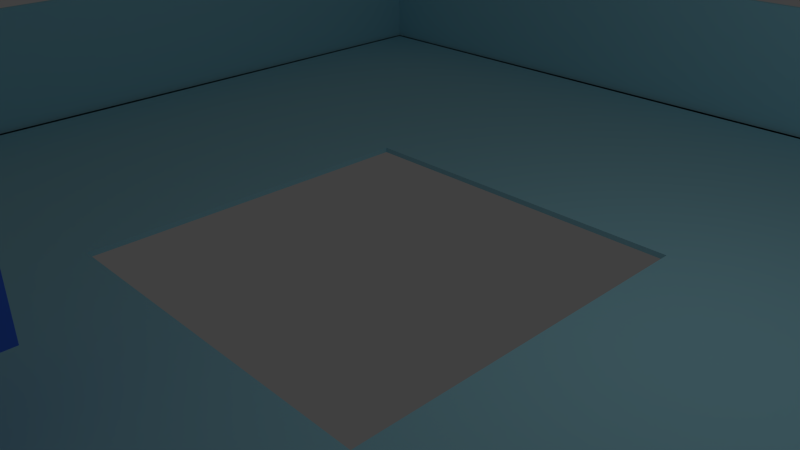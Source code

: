 # Source: test2b.blend  (saved by Blender 2.75.0; exported with 4.5.12 LTS)
import bpy
from mathutils import Matrix  # noqa: F401  (used for matrix-valued properties, if any)

bpy.ops.wm.read_factory_settings(use_empty=True)
scene = bpy.context.scene
scene.name = 'Scene'

# ---- collections
col_collection_1 = bpy.data.collections.new('Collection 1'); scene.collection.children.link(col_collection_1)
col_collection_2 = bpy.data.collections.new('Collection 2'); scene.collection.children.link(col_collection_2)
col_collection_2.hide_render = True
col_collection_2.hide_viewport = True

# ---- materials (node trees are filled in below, after node groups)
mat_material_002 = bpy.data.materials.new('Material.002')
mat_material_002.alpha_threshold = 0.0
mat_material_002.use_transparent_shadow = False
mat_material_002.diffuse_color = (0.06487, 0.1679, 0.8, 1.0)
mat_material_002.roughness = 0.5
mat_material_001 = bpy.data.materials.new('Material.001')
mat_material_001.alpha_threshold = 0.0
mat_material_001.use_transparent_shadow = False
mat_material_001.diffuse_color = (0.3447, 0.6888, 0.8, 1.0)
mat_material_001.roughness = 0.5
mat_material_003 = bpy.data.materials.new('Material.003')
mat_material_003.alpha_threshold = 0.0
mat_material_003.use_transparent_shadow = False
mat_material_003.diffuse_color = (0.8, 0.0, 0.01341, 1.0)
mat_material_003.roughness = 0.5

# ---- material node trees

# ---- world
world_world = bpy.data.worlds.new('World'); scene.world = world_world
world_world.color = (0.05088, 0.05088, 0.05088)
world_world.use_sun_shadow = False
world_world.sun_shadow_jitter_overblur = 0.0
world_world.cycles.sampling_method = 'MANUAL'
world_world.cycles.sample_map_resolution = 256

# ---- cameras
cam_camera = bpy.data.cameras.new('Camera')
cam_camera.clip_end = 100.0
cam_camera.lens = 35.0
cam_camera.sensor_width = 32.0
cam_camera.sensor_height = 18.0
cam_camera.ortho_scale = 7.314
cam_camera.dof.focus_distance = 0.0
cam_camera.dof.aperture_fstop = 128.0

# ---- lights
light_lamp = bpy.data.lights.new('Lamp', 'POINT')
light_lamp.transmission_factor = 0.0
light_lamp.cutoff_distance = 30.0
light_lamp.energy = 100.0
light_lamp.shadow_buffer_clip_start = 1.001
light_lamp.shadow_soft_size = 0.1
light_lamp.shadow_maximum_resolution = 0.006
light_lamp.use_absolute_resolution = True
light_lamp.cycles.use_multiple_importance_sampling = False

# ---- meshes
me_plane_002 = bpy.data.meshes.new('Plane.002')
me_plane_002.from_pydata([(-1.0, -1.0, 0.0), (1.0, -1.0, 0.0), (-1.0, 1.0, 0.0), (1.0, 1.0, 0.0)], [], [(0, 1, 3, 2)])
me_plane_002.use_remesh_preserve_volume = False
me_plane_002.use_remesh_preserve_attributes = False
me_plane_002.use_mirror_vertex_groups = False
me_plane_002.update()
me_cube_001 = bpy.data.meshes.new('Cube.001')
me_cube_001.from_pydata([(-1.0, -1.0, -1.0), (-1.0, -1.0, 1.0), (-1.0, 1.0, -1.0), (-1.0, 1.0, 1.0), (1.0, -1.0, -1.0), (1.0, -1.0, 1.0), (1.0, 1.0, -1.0), (1.0, 1.0, 1.0)], [], [(1, 3, 2, 0), (3, 7, 6, 2), (7, 5, 4, 6), (5, 1, 0, 4), (0, 2, 6, 4), (5, 7, 3, 1)])
me_cube_001.materials.append(mat_material_002)
me_cube_001.use_remesh_preserve_volume = False
me_cube_001.use_remesh_preserve_attributes = False
me_cube_001.use_mirror_vertex_groups = False
me_cube_001.update()
me_plane = bpy.data.meshes.new('Plane')
me_plane.from_pydata([(-1.0, -1.0, 0.0), (1.0, -1.0, 0.0), (-1.0, 1.0, 0.0), (1.0, 1.0, 0.0), (-1.0, 0.6667, 0.0), (-1.0, 0.3333, 0.0), (-1.0, -2.98e-08, 0.0), (-1.0, -0.3333, 0.0), (-1.0, -0.6667, 0.0), (-0.6667, -1.0, 0.0), (-0.3333, -1.0, 0.0), (2.98e-08, -1.0, 0.0), (0.3333, -1.0, 0.0), (0.6667, -1.0, 0.0), (1.0, -0.6667, 0.0), (1.0, -0.3333, 0.0), (1.0, 2.98e-08, 0.0), (1.0, 0.3333, 0.0), (1.0, 0.6667, 0.0), (0.6667, 1.0, 0.0), (0.3333, 1.0, 0.0), (-2.98e-08, 1.0, 0.0), (-0.3333, 1.0, 0.0), (-0.6667, 1.0, 0.0), (-0.6667, -0.6667, 0.0), (-0.6667, -0.3333, 0.0), (-0.6667, 2.98e-08, 0.0), (-0.6667, 0.3333, 0.0), (-0.6667, 0.6667, 0.0), (-0.3333, -0.6667, 0.0), (-0.3333, -0.3333, 0.0), (-0.3333, 2.98e-08, 0.0), (-0.3333, 0.3333, 0.0), (-0.3333, 0.6667, 0.0), (1.987e-08, -0.6667, 0.0), (9.934e-09, -0.3333, 0.0), (-9.934e-09, 0.3333, 0.0), (-1.987e-08, 0.6667, 0.0), (0.3333, -0.6667, 0.0), (0.3333, -0.3333, 0.0), (0.3333, 2.98e-08, 0.0), (0.3333, 0.3333, 0.0), (0.3333, 0.6667, 0.0), (0.6667, -0.6667, 0.0), (0.6667, -0.3333, 0.0), (0.6667, 2.98e-08, 0.0), (0.6667, 0.3333, 0.0), (0.6667, 0.6667, 0.0), (-1.0, -1.0, 0.0), (1.0, -1.0, 0.0), (-0.6667, -1.0, 0.0), (-0.3333, -1.0, 0.0), (2.98e-08, -1.0, 0.0), (0.3333, -1.0, 0.0), (0.6667, -1.0, 0.0), (-1.0, -1.0, 0.0), (1.0, -1.0, 0.0), (-1.0, 1.0, 0.0), (1.0, 1.0, 0.0), (-1.0, 0.6667, 0.0), (-1.0, 0.3333, 0.0), (-1.0, -2.98e-08, 0.0), (-1.0, -0.3333, 0.0), (-1.0, -0.6667, 0.0), (1.0, -0.6667, 0.0), (1.0, -0.3333, 0.0), (1.0, 2.98e-08, 0.0), (1.0, 0.3333, 0.0), (1.0, 0.6667, 0.0), (0.6667, 1.0, 0.0), (0.3333, 1.0, 0.0), (-2.98e-08, 1.0, 0.0), (-0.3333, 1.0, 0.0), (-0.6667, 1.0, 0.0), (-1.0, -1.0, 0.0), (1.0, -1.0, 0.0), (-0.6667, -1.0, 0.0), (-0.3333, -1.0, 0.0), (2.98e-08, -1.0, 0.0), (0.3333, -1.0, 0.0), (0.6667, -1.0, 0.0), (-1.0, -1.0, 0.0), (1.0, -1.0, 0.0), (-1.0, 1.0, 0.0), (1.0, 1.0, 0.0), (-1.0, 0.6667, 0.0), (-1.0, 0.3333, 0.0), (-1.0, -2.98e-08, 0.0), (-1.0, -0.3333, 0.0), (-1.0, -0.6667, 0.0), (1.0, -0.6667, 0.0), (1.0, -0.3333, 0.0), (1.0, 2.98e-08, 0.0), (1.0, 0.3333, 0.0), (1.0, 0.6667, 0.0), (0.6667, 1.0, 0.0), (0.3333, 1.0, 0.0), (-2.98e-08, 1.0, 0.0), (-0.3333, 1.0, 0.0), (-0.6667, 1.0, 0.0), (-1.0, -1.0, 0.0), (1.0, -1.0, 0.0), (-0.6667, -1.0, 0.0), (-0.3333, -1.0, 0.0), (2.98e-08, -1.0, 0.0), (0.3333, -1.0, 0.0), (0.6667, -1.0, 0.0), (-1.0, -1.0, 0.0), (1.0, -1.0, 0.0), (-1.0, 1.0, 0.0), (1.0, 1.0, 0.0), (-1.0, 0.6667, 0.0), (-1.0, 0.3333, 0.0), (-1.0, -2.98e-08, 0.0), (-1.0, -0.3333, 0.0), (-1.0, -0.6667, 0.0), (1.0, -0.6667, 0.0), (1.0, -0.3333, 0.0), (1.0, 2.98e-08, 0.0), (1.0, 0.3333, 0.0), (1.0, 0.6667, 0.0), (0.6667, 1.0, 0.0), (0.3333, 1.0, 0.0), (-2.98e-08, 1.0, 0.0), (-0.3333, 1.0, 0.0), (-0.6667, 1.0, 0.0), (-1.0, -1.0, 0.0), (1.0, -1.0, 0.0), (-0.6667, -1.0, 0.0), (-0.3333, -1.0, 0.0), (2.98e-08, -1.0, 0.0), (0.3333, -1.0, 0.0), (0.6667, -1.0, 0.0), (-1.0, -1.0, 0.0), (1.0, -1.0, 0.0), (-1.0, 1.0, 0.0), (1.0, 1.0, 0.0), (-1.0, 0.6667, 0.0), (-1.0, 0.3333, 0.0), (-1.0, -2.98e-08, 0.0), (-1.0, -0.3333, 0.0), (-1.0, -0.6667, 0.0), (1.0, -0.6667, 0.0), (1.0, -0.3333, 0.0), (1.0, 2.98e-08, 0.0), (1.0, 0.3333, 0.0), (1.0, 0.6667, 0.0), (0.6667, 1.0, 0.0), (0.3333, 1.0, 0.0), (-2.98e-08, 1.0, 0.0), (-0.3333, 1.0, 0.0), (-0.6667, 1.0, 0.0), (-1.0, -1.0, 0.0), (1.0, -1.0, 0.0), (-0.6667, -1.0, 0.0), (-0.3333, -1.0, 0.0), (2.98e-08, -1.0, 0.0), (0.3333, -1.0, 0.0), (0.6667, -1.0, 0.0), (-1.0, -1.0, 0.0), (1.0, -1.0, 0.0), (-1.0, 1.0, 0.0), (1.0, 1.0, 0.0), (-1.0, 0.6667, 0.0), (-1.0, 0.3333, 0.0), (-1.0, -2.98e-08, 0.0), (-1.0, -0.3333, 0.0), (-1.0, -0.6667, 0.0), (1.0, -0.6667, 0.0), (1.0, -0.3333, 0.0), (1.0, 2.98e-08, 0.0), (1.0, 0.3333, 0.0), (1.0, 0.6667, 0.0), (0.6667, 1.0, 0.0), (0.3333, 1.0, 0.0), (-2.98e-08, 1.0, 0.0), (-0.3333, 1.0, 0.0), (-0.6667, 1.0, 0.0), (-1.0, -1.0, 0.0), (1.0, -1.0, 0.0), (-0.6667, -1.0, 0.0), (-0.3333, -1.0, 0.0), (2.98e-08, -1.0, 0.0), (0.3333, -1.0, 0.0), (0.6667, -1.0, 0.0), (-1.0, -1.0, 0.1005), (1.0, -1.0, 0.1005), (-1.0, 1.0, 0.1005), (1.0, 1.0, 0.1005), (-1.0, 0.6667, 0.1005), (-1.0, 0.3333, 0.1005), (-1.0, -2.98e-08, 0.1005), (-1.0, -0.3333, 0.1005), (-1.0, -0.6667, 0.1005), (1.0, -0.6667, 0.1005), (1.0, -0.3333, 0.1005), (1.0, 2.98e-08, 0.1005), (1.0, 0.3333, 0.1005), (1.0, 0.6667, 0.1005), (0.6667, 1.0, 0.1005), (0.3333, 1.0, 0.1005), (-2.98e-08, 1.0, 0.1005), (-0.3333, 1.0, 0.1005), (-0.6667, 1.0, 0.1005), (-1.0, -1.0, 0.1005), (1.0, -1.0, 0.1005), (-0.6667, -1.0, 0.1005), (-0.3333, -1.0, 0.1005), (2.98e-08, -1.0, 0.1005), (0.3333, -1.0, 0.1005), (0.6667, -1.0, 0.1005), (-1.0, -1.0, 0.2667), (1.0, -1.0, 0.2667), (-1.0, 1.0, 0.2667), (1.0, 1.0, 0.2667), (-1.0, 0.6667, 0.2667), (-1.0, 0.3333, 0.2667), (-1.0, -2.98e-08, 0.2667), (-1.0, -0.3333, 0.2667), (-1.0, -0.6667, 0.2667), (1.0, -0.6667, 0.2667), (1.0, -0.3333, 0.2667), (1.0, 2.98e-08, 0.2667), (1.0, 0.3333, 0.2667), (1.0, 0.6667, 0.2667), (0.6667, 1.0, 0.2667), (0.3333, 1.0, 0.2667), (-2.98e-08, 1.0, 0.2667), (-0.3333, 1.0, 0.2667), (-0.6667, 1.0, 0.2667), (-1.0, -1.0, 0.2667), (1.0, -1.0, 0.2667), (-0.6667, -1.0, 0.2667), (-0.3333, -1.0, 0.2667), (2.98e-08, -1.0, 0.2667), (0.3333, -1.0, 0.2667), (0.6667, -1.0, 0.2667), (-1.0, -1.0, -0.01), (1.0, -1.0, -0.01), (-1.0, 1.0, -0.01), (1.0, 1.0, -0.01), (-1.0, 0.6667, -0.01), (-1.0, 0.3333, -0.01), (-1.0, -2.98e-08, -0.01), (-1.0, -0.3333, -0.01), (-1.0, -0.6667, -0.01), (-0.6667, -1.0, -0.01), (-0.3333, -1.0, -0.01), (2.98e-08, -1.0, -0.01), (0.3333, -1.0, -0.01), (0.6667, -1.0, -0.01), (1.0, -0.6667, -0.01), (1.0, -0.3333, -0.01), (1.0, 2.98e-08, -0.01), (1.0, 0.3333, -0.01), (1.0, 0.6667, -0.01), (0.6667, 1.0, -0.01), (0.3333, 1.0, -0.01), (-2.98e-08, 1.0, -0.01), (-0.3333, 1.0, -0.01), (-0.6667, 1.0, -0.01), (-0.6667, -0.6667, -0.01), (-0.6667, -0.3333, -0.01), (-0.6667, 2.98e-08, -0.01), (-0.6667, 0.3333, -0.01), (-0.6667, 0.6667, -0.01), (-0.3333, -0.6667, -0.01), (-0.3333, -0.3333, -0.01), (-0.3333, 2.98e-08, -0.01), (-0.3333, 0.3333, -0.01), (-0.3333, 0.6667, -0.01), (1.987e-08, -0.6667, -0.01), (9.934e-09, -0.3333, -0.01), (-9.934e-09, 0.3333, -0.01), (-1.987e-08, 0.6667, -0.01), (0.3333, -0.6667, -0.01), (0.3333, -0.3333, -0.01), (0.3333, 2.98e-08, -0.01), (0.3333, 0.3333, -0.01), (0.3333, 0.6667, -0.01), (0.6667, -0.6667, -0.01), (0.6667, -0.3333, -0.01), (0.6667, 2.98e-08, -0.01), (0.6667, 0.3333, -0.01), (0.6667, 0.6667, -0.01), (-0.9929, -0.9929, 0.0), (0.9929, -0.9929, 0.0), (-0.6611, -0.9917, 0.0), (-0.3302, -0.9905, 0.0), (2.98e-08, -0.99, 0.0), (0.3302, -0.9905, 0.0), (0.6611, -0.9917, 0.0), (-0.9929, -0.9929, 0.0), (0.9929, -0.9929, 0.0), (-0.9929, 0.9929, 0.0), (0.9929, 0.9929, 0.0), (-0.9917, 0.6611, 0.0), (-0.9905, 0.3302, 0.0), (-0.99, -2.98e-08, 0.0), (-0.9905, -0.3302, 0.0), (-0.9917, -0.6611, 0.0), (0.9917, -0.6611, 0.0), (0.9905, -0.3302, 0.0), (0.99, 2.98e-08, 0.0), (0.9905, 0.3302, 0.0), (0.9917, 0.6611, 0.0), (0.6611, 0.9917, 0.0), (0.3302, 0.9905, 0.0), (-2.98e-08, 0.99, 0.0), (-0.3302, 0.9905, 0.0), (-0.6611, 0.9917, 0.0), (-0.9929, -0.9929, 0.0), (0.9929, -0.9929, 0.0), (-0.6611, -0.9917, 0.0), (-0.3302, -0.9905, 0.0), (2.98e-08, -0.99, 0.0), (0.3302, -0.9905, 0.0), (0.6611, -0.9917, 0.0), (-0.9929, -0.9929, 0.0), (0.9929, -0.9929, 0.0), (-0.9929, 0.9929, 0.0), (0.9929, 0.9929, 0.0), (-0.9917, 0.6611, 0.0), (-0.9905, 0.3302, 0.0), (-0.99, -2.98e-08, 0.0), (-0.9905, -0.3302, 0.0), (-0.9917, -0.6611, 0.0), (0.9917, -0.6611, 0.0), (0.9905, -0.3302, 0.0), (0.99, 2.98e-08, 0.0), (0.9905, 0.3302, 0.0), (0.9917, 0.6611, 0.0), (0.6611, 0.9917, 0.0), (0.3302, 0.9905, 0.0), (-2.98e-08, 0.99, 0.0), (-0.3302, 0.9905, 0.0), (-0.6611, 0.9917, 0.0), (-0.9929, -0.9929, 0.0), (0.9929, -0.9929, 0.0), (-0.6611, -0.9917, 0.0), (-0.3302, -0.9905, 0.0), (2.98e-08, -0.99, 0.0), (0.3302, -0.9905, 0.0), (0.6611, -0.9917, 0.0), (-0.9929, -0.9929, 0.0), (0.9929, -0.9929, 0.0), (-0.9929, 0.9929, 0.0), (0.9929, 0.9929, 0.0), (-0.9917, 0.6611, 0.0), (-0.9905, 0.3302, 0.0), (-0.99, -2.98e-08, 0.0), (-0.9905, -0.3302, 0.0), (-0.9917, -0.6611, 0.0), (0.9917, -0.6611, 0.0), (0.9905, -0.3302, 0.0), (0.99, 2.98e-08, 0.0), (0.9905, 0.3302, 0.0), (0.9917, 0.6611, 0.0), (0.6611, 0.9917, 0.0), (0.3302, 0.9905, 0.0), (-2.98e-08, 0.99, 0.0), (-0.3302, 0.9905, 0.0), (-0.6611, 0.9917, 0.0), (-0.9929, -0.9929, 0.0), (0.9929, -0.9929, 0.0), (-0.6611, -0.9917, 0.0), (-0.3302, -0.9905, 0.0), (2.98e-08, -0.99, 0.0), (0.3302, -0.9905, 0.0), (0.6611, -0.9917, 0.0), (-0.9929, -0.9929, 0.0), (0.9929, -0.9929, 0.0), (-0.9929, 0.9929, 0.0), (0.9929, 0.9929, 0.0), (-0.9917, 0.6611, 0.0), (-0.9905, 0.3302, 0.0), (-0.99, -2.98e-08, 0.0), (-0.9905, -0.3302, 0.0), (-0.9917, -0.6611, 0.0), (0.9917, -0.6611, 0.0), (0.9905, -0.3302, 0.0), (0.99, 2.98e-08, 0.0), (0.9905, 0.3302, 0.0), (0.9917, 0.6611, 0.0), (0.6611, 0.9917, 0.0), (0.3302, 0.9905, 0.0), (-2.98e-08, 0.99, 0.0), (-0.3302, 0.9905, 0.0), (-0.6611, 0.9917, 0.0), (-0.9929, -0.9929, 0.0), (0.9929, -0.9929, 0.0), (-0.6611, -0.9917, 0.0), (-0.3302, -0.9905, 0.0), (2.98e-08, -0.99, 0.0), (0.3302, -0.9905, 0.0), (0.6611, -0.9917, 0.0), (-1.01, -1.0, 0.0), (1.01, -1.0, 0.0), (-1.007, 1.007, 0.0), (1.007, 1.007, 0.0), (-1.01, 0.6667, 0.0), (-1.01, 0.3333, 0.0), (-1.01, -2.98e-08, 0.0), (-1.01, -0.3333, 0.0), (-1.01, -0.6667, 0.0), (1.01, -0.6667, 0.0), (1.01, -0.3333, 0.0), (1.01, 2.98e-08, 0.0), (1.01, 0.3333, 0.0), (1.01, 0.6667, 0.0), (0.6667, 1.01, 0.0), (0.3333, 1.01, 0.0), (-2.98e-08, 1.01, 0.0), (-0.3333, 1.01, 0.0), (-0.6667, 1.01, 0.0), (-1.0, -1.01, 0.0), (1.0, -1.01, 0.0), (-0.6667, -1.01, 0.0), (-0.3333, -1.01, 0.0), (2.98e-08, -1.01, 0.0), (0.3333, -1.01, 0.0), (0.6667, -1.01, 0.0), (-1.01, -1.0, 0.1005), (1.01, -1.0, 0.1005), (-1.007, 1.007, 0.1005), (1.007, 1.007, 0.1005), (-1.01, 0.6667, 0.1005), (-1.01, 0.3333, 0.1005), (-1.01, -2.98e-08, 0.1005), (-1.01, -0.3333, 0.1005), (-1.01, -0.6667, 0.1005), (1.01, -0.6667, 0.1005), (1.01, -0.3333, 0.1005), (1.01, 2.98e-08, 0.1005), (1.01, 0.3333, 0.1005), (1.01, 0.6667, 0.1005), (0.6667, 1.01, 0.1005), (0.3333, 1.01, 0.1005), (-2.98e-08, 1.01, 0.1005), (-0.3333, 1.01, 0.1005), (-0.6667, 1.01, 0.1005), (-1.0, -1.01, 0.1005), (1.0, -1.01, 0.1005), (-0.6667, -1.01, 0.1005), (-0.3333, -1.01, 0.1005), (2.98e-08, -1.01, 0.1005), (0.3333, -1.01, 0.1005), (0.6667, -1.01, 0.1005), (-1.01, -1.0, 0.2667), (1.01, -1.0, 0.2667), (-1.007, 1.007, 0.2667), (1.007, 1.007, 0.2667), (-1.01, 0.6667, 0.2667), (-1.01, 0.3333, 0.2667), (-1.01, -2.98e-08, 0.2667), (-1.01, -0.3333, 0.2667), (-1.01, -0.6667, 0.2667), (1.01, -0.6667, 0.2667), (1.01, -0.3333, 0.2667), (1.01, 2.98e-08, 0.2667), (1.01, 0.3333, 0.2667), (1.01, 0.6667, 0.2667), (0.6667, 1.01, 0.2667), (0.3333, 1.01, 0.2667), (-2.98e-08, 1.01, 0.2667), (-0.3333, 1.01, 0.2667), (-0.6667, 1.01, 0.2667), (-1.0, -1.01, 0.2667), (1.0, -1.01, 0.2667), (-0.6667, -1.01, 0.2667), (-0.3333, -1.01, 0.2667), (2.98e-08, -1.01, 0.2667), (0.3333, -1.01, 0.2667), (0.6667, -1.01, 0.2667)], [], [(47, 18, 3, 19), (4, 28, 23, 2), (28, 33, 22, 23), (33, 37, 21, 22), (37, 42, 20, 21), (42, 47, 19, 20), (0, 9, 24, 8), (8, 24, 25, 7), (7, 25, 26, 6), (6, 26, 27, 5), (5, 27, 28, 4), (9, 10, 29, 24), (24, 29, 30, 25), (25, 30, 31, 26), (26, 31, 32, 27), (27, 32, 33, 28), (10, 11, 34, 29), (29, 34, 35, 30), (32, 36, 37, 33), (11, 12, 38, 34), (34, 38, 39, 35), (36, 41, 42, 37), (12, 13, 43, 38), (38, 43, 44, 39), (39, 44, 45, 40), (40, 45, 46, 41), (41, 46, 47, 42), (13, 1, 14, 43), (43, 14, 15, 44), (44, 15, 16, 45), (45, 16, 17, 46), (46, 17, 18, 47), (12, 11, 52, 53), (1, 13, 54, 49), (10, 9, 50, 51), (13, 12, 53, 54), (11, 10, 51, 52), (9, 0, 48, 50), (52, 51, 77, 78), (3, 18, 68, 58), (17, 16, 66, 67), (53, 52, 78, 79), (2, 23, 73, 57), (48, 0, 55, 74), (18, 17, 67, 68), (54, 53, 79, 80), (4, 2, 57, 59), (19, 3, 58, 69), (5, 4, 59, 60), (20, 19, 69, 70), (49, 54, 80, 75), (6, 5, 60, 61), (21, 20, 70, 71), (1, 49, 75, 56), (14, 1, 56, 64), (50, 48, 74, 76), (7, 6, 61, 62), (22, 21, 71, 72), (0, 8, 63, 55), (15, 14, 64, 65), (51, 50, 76, 77), (8, 7, 62, 63), (23, 22, 72, 73), (16, 15, 65, 66), (61, 60, 86, 87), (77, 76, 102, 103), (69, 58, 84, 95), (62, 61, 87, 88), (78, 77, 103, 104), (70, 69, 95, 96), (63, 62, 88, 89), (79, 78, 104, 105), (55, 63, 89, 81), (71, 70, 96, 97), (64, 56, 82, 90), (80, 79, 105, 106), (58, 68, 94, 84), (72, 71, 97, 98), (65, 64, 90, 91), (56, 75, 101, 82), (57, 73, 99, 83), (73, 72, 98, 99), (66, 65, 91, 92), (74, 55, 81, 100), (59, 57, 83, 85), (75, 80, 106, 101), (67, 66, 92, 93), (60, 59, 85, 86), (76, 74, 100, 102), (68, 67, 93, 94), (94, 93, 119, 120), (87, 86, 112, 113), (103, 102, 128, 129), (95, 84, 110, 121), (88, 87, 113, 114), (104, 103, 129, 130), (96, 95, 121, 122), (89, 88, 114, 115), (105, 104, 130, 131), (81, 89, 115, 107), (97, 96, 122, 123), (90, 82, 108, 116), (106, 105, 131, 132), (84, 94, 120, 110), (98, 97, 123, 124), (91, 90, 116, 117), (82, 101, 127, 108), (83, 99, 125, 109), (99, 98, 124, 125), (92, 91, 117, 118), (100, 81, 107, 126), (85, 83, 109, 111), (101, 106, 132, 127), (93, 92, 118, 119), (86, 85, 111, 112), (102, 100, 126, 128), (120, 119, 145, 146), (113, 112, 138, 139), (129, 128, 154, 155), (121, 110, 136, 147), (114, 113, 139, 140), (130, 129, 155, 156), (122, 121, 147, 148), (115, 114, 140, 141), (131, 130, 156, 157), (107, 115, 141, 133), (123, 122, 148, 149), (116, 108, 134, 142), (132, 131, 157, 158), (110, 120, 146, 136), (124, 123, 149, 150), (117, 116, 142, 143), (108, 127, 153, 134), (109, 125, 151, 135), (125, 124, 150, 151), (118, 117, 143, 144), (126, 107, 133, 152), (111, 109, 135, 137), (127, 132, 158, 153), (119, 118, 144, 145), (112, 111, 137, 138), (128, 126, 152, 154), (154, 152, 178, 180), (146, 145, 171, 172), (139, 138, 164, 165), (155, 154, 180, 181), (147, 136, 162, 173), (140, 139, 165, 166), (156, 155, 181, 182), (148, 147, 173, 174), (141, 140, 166, 167), (157, 156, 182, 183), (133, 141, 167, 159), (149, 148, 174, 175), (142, 134, 160, 168), (158, 157, 183, 184), (136, 146, 172, 162), (150, 149, 175, 176), (143, 142, 168, 169), (134, 153, 179, 160), (135, 151, 177, 161), (151, 150, 176, 177), (144, 143, 169, 170), (152, 133, 159, 178), (137, 135, 161, 163), (153, 158, 184, 179), (145, 144, 170, 171), (138, 137, 163, 164), (164, 163, 189, 190), (180, 178, 204, 206), (172, 171, 197, 198), (165, 164, 190, 191), (181, 180, 206, 207), (173, 162, 188, 199), (166, 165, 191, 192), (182, 181, 207, 208), (174, 173, 199, 200), (167, 166, 192, 193), (183, 182, 208, 209), (159, 167, 193, 185), (175, 174, 200, 201), (168, 160, 186, 194), (184, 183, 209, 210), (162, 172, 198, 188), (176, 175, 201, 202), (169, 168, 194, 195), (160, 179, 205, 186), (161, 177, 203, 187), (177, 176, 202, 203), (170, 169, 195, 196), (178, 159, 185, 204), (163, 161, 187, 189), (179, 184, 210, 205), (171, 170, 196, 197), (194, 186, 212, 220), (210, 209, 235, 236), (188, 198, 224, 214), (202, 201, 227, 228), (195, 194, 220, 221), (186, 205, 231, 212), (187, 203, 229, 213), (203, 202, 228, 229), (196, 195, 221, 222), (204, 185, 211, 230), (189, 187, 213, 215), (205, 210, 236, 231), (197, 196, 222, 223), (190, 189, 215, 216), (206, 204, 230, 232), (198, 197, 223, 224), (191, 190, 216, 217), (207, 206, 232, 233), (199, 188, 214, 225), (192, 191, 217, 218), (208, 207, 233, 234), (200, 199, 225, 226), (193, 192, 218, 219), (209, 208, 234, 235), (185, 193, 219, 211), (201, 200, 226, 227), (256, 240, 255, 284), (239, 260, 265, 241), (260, 259, 270, 265), (259, 258, 274, 270), (258, 257, 279, 274), (257, 256, 284, 279), (245, 261, 246, 237), (244, 262, 261, 245), (243, 263, 262, 244), (242, 264, 263, 243), (241, 265, 264, 242), (261, 266, 247, 246), (262, 267, 266, 261), (263, 268, 267, 262), (264, 269, 268, 263), (265, 270, 269, 264), (266, 271, 248, 247), (267, 272, 271, 266), (270, 274, 273, 269), (271, 275, 249, 248), (272, 276, 275, 271), (274, 279, 278, 273), (275, 280, 250, 249), (276, 281, 280, 275), (277, 282, 281, 276), (278, 283, 282, 277), (279, 284, 283, 278), (280, 251, 238, 250), (281, 252, 251, 280), (282, 253, 252, 281), (283, 254, 253, 282), (284, 255, 254, 283), (290, 289, 248, 249), (286, 291, 250, 238), (288, 287, 246, 247), (291, 290, 249, 250), (289, 288, 247, 248), (287, 285, 237, 246), (315, 314, 288, 289), (295, 305, 255, 240), (304, 303, 253, 254), (316, 315, 289, 290), (294, 310, 260, 239), (311, 292, 237, 285), (305, 304, 254, 255), (317, 316, 290, 291), (296, 294, 239, 241), (306, 295, 240, 256), (297, 296, 241, 242), (307, 306, 256, 257), (312, 317, 291, 286), (298, 297, 242, 243), (308, 307, 257, 258), (293, 312, 286, 238), (301, 293, 238, 251), (313, 311, 285, 287), (299, 298, 243, 244), (309, 308, 258, 259), (292, 300, 245, 237), (302, 301, 251, 252), (314, 313, 287, 288), (300, 299, 244, 245), (310, 309, 259, 260), (303, 302, 252, 253), (324, 323, 297, 298), (340, 339, 313, 314), (332, 321, 295, 306), (325, 324, 298, 299), (341, 340, 314, 315), (333, 332, 306, 307), (326, 325, 299, 300), (342, 341, 315, 316), (318, 326, 300, 292), (334, 333, 307, 308), (327, 319, 293, 301), (343, 342, 316, 317), (321, 331, 305, 295), (335, 334, 308, 309), (328, 327, 301, 302), (319, 338, 312, 293), (320, 336, 310, 294), (336, 335, 309, 310), (329, 328, 302, 303), (337, 318, 292, 311), (322, 320, 294, 296), (338, 343, 317, 312), (330, 329, 303, 304), (323, 322, 296, 297), (339, 337, 311, 313), (331, 330, 304, 305), (357, 356, 330, 331), (350, 349, 323, 324), (366, 365, 339, 340), (358, 347, 321, 332), (351, 350, 324, 325), (367, 366, 340, 341), (359, 358, 332, 333), (352, 351, 325, 326), (368, 367, 341, 342), (344, 352, 326, 318), (360, 359, 333, 334), (353, 345, 319, 327), (369, 368, 342, 343), (347, 357, 331, 321), (361, 360, 334, 335), (354, 353, 327, 328), (345, 364, 338, 319), (346, 362, 336, 320), (362, 361, 335, 336), (355, 354, 328, 329), (363, 344, 318, 337), (348, 346, 320, 322), (364, 369, 343, 338), (356, 355, 329, 330), (349, 348, 322, 323), (365, 363, 337, 339), (383, 382, 356, 357), (376, 375, 349, 350), (392, 391, 365, 366), (384, 373, 347, 358), (377, 376, 350, 351), (393, 392, 366, 367), (385, 384, 358, 359), (378, 377, 351, 352), (394, 393, 367, 368), (370, 378, 352, 344), (386, 385, 359, 360), (379, 371, 345, 353), (395, 394, 368, 369), (373, 383, 357, 347), (387, 386, 360, 361), (380, 379, 353, 354), (371, 390, 364, 345), (372, 388, 362, 346), (388, 387, 361, 362), (381, 380, 354, 355), (389, 370, 344, 363), (374, 372, 346, 348), (390, 395, 369, 364), (382, 381, 355, 356), (375, 374, 348, 349), (391, 389, 363, 365), (417, 415, 389, 391), (409, 408, 382, 383), (402, 401, 375, 376), (418, 417, 391, 392), (410, 399, 373, 384), (403, 402, 376, 377), (419, 418, 392, 393), (411, 410, 384, 385), (404, 403, 377, 378), (420, 419, 393, 394), (396, 404, 378, 370), (412, 411, 385, 386), (405, 397, 371, 379), (421, 420, 394, 395), (399, 409, 383, 373), (413, 412, 386, 387), (406, 405, 379, 380), (397, 416, 390, 371), (398, 414, 388, 372), (414, 413, 387, 388), (407, 406, 380, 381), (415, 396, 370, 389), (400, 398, 372, 374), (416, 421, 395, 390), (408, 407, 381, 382), (401, 400, 374, 375), (427, 426, 400, 401), (443, 441, 415, 417), (435, 434, 408, 409), (428, 427, 401, 402), (444, 443, 417, 418), (436, 425, 399, 410), (429, 428, 402, 403), (445, 444, 418, 419), (437, 436, 410, 411), (430, 429, 403, 404), (446, 445, 419, 420), (422, 430, 404, 396), (438, 437, 411, 412), (431, 423, 397, 405), (447, 446, 420, 421), (425, 435, 409, 399), (439, 438, 412, 413), (432, 431, 405, 406), (423, 442, 416, 397), (424, 440, 414, 398), (440, 439, 413, 414), (433, 432, 406, 407), (441, 422, 396, 415), (426, 424, 398, 400), (442, 447, 421, 416), (434, 433, 407, 408), (457, 449, 423, 431), (473, 472, 446, 447), (451, 461, 435, 425), (465, 464, 438, 439), (458, 457, 431, 432), (449, 468, 442, 423), (450, 466, 440, 424), (466, 465, 439, 440), (459, 458, 432, 433), (467, 448, 422, 441), (452, 450, 424, 426), (468, 473, 447, 442), (460, 459, 433, 434), (453, 452, 426, 427), (469, 467, 441, 443), (461, 460, 434, 435), (454, 453, 427, 428), (470, 469, 443, 444), (462, 451, 425, 436), (455, 454, 428, 429), (471, 470, 444, 445), (463, 462, 436, 437), (456, 455, 429, 430), (472, 471, 445, 446), (448, 456, 430, 422), (464, 463, 437, 438), (31, 30, 267, 268), (32, 31, 268, 269), (39, 40, 277, 276), (40, 41, 278, 277), (30, 35, 272, 267), (36, 32, 269, 273), (35, 39, 276, 272), (41, 36, 273, 278), (211, 219, 456, 448), (214, 224, 461, 451), (213, 229, 466, 450), (215, 213, 450, 452), (216, 215, 452, 453), (217, 216, 453, 454), (218, 217, 454, 455), (219, 218, 455, 456), (220, 212, 449, 457), (221, 220, 457, 458), (222, 221, 458, 459), (223, 222, 459, 460), (224, 223, 460, 461), (225, 214, 451, 462), (226, 225, 462, 463), (227, 226, 463, 464), (228, 227, 464, 465), (229, 228, 465, 466), (231, 236, 473, 468), (232, 230, 467, 469), (233, 232, 469, 470), (234, 233, 470, 471), (235, 234, 471, 472), (236, 235, 472, 473), (212, 231, 468, 449), (230, 211, 448, 467)])
me_plane.materials.append(mat_material_001)
me_plane.use_remesh_preserve_volume = False
me_plane.use_remesh_preserve_attributes = False
me_plane.use_mirror_vertex_groups = False
me_plane.update()
me_sphere = bpy.data.meshes.new('Sphere')
me_sphere.from_pydata([(-0.1951, 0.0, 0.9808), (-0.3827, 0.0, 0.9239), (-0.5556, 0.0, 0.8315), (-0.7071, 0.0, 0.7071), (-0.8315, 0.0, 0.5556), (-0.9239, 0.0, 0.3827), (-0.9808, 0.0, 0.1951), (-1.0, 0.0, 7.55e-08), (-0.9808, 0.0, -0.1951), (-0.9239, 0.0, -0.3827), (-0.8315, 0.0, -0.5556), (-0.7071, 0.0, -0.7071), (-0.5556, 0.0, -0.8315), (-0.3827, 0.0, -0.9239), (-0.1951, 0.0, -0.9808), (-0.1913, 0.03806, 0.9808), (-0.3753, 0.07466, 0.9239), (-0.5449, 0.1084, 0.8315), (-0.6935, 0.1379, 0.7071), (-0.8155, 0.1622, 0.5556), (-0.9061, 0.1802, 0.3827), (-0.9619, 0.1913, 0.1951), (-0.9808, 0.1951, 7.55e-08), (-0.9619, 0.1913, -0.1951), (-0.9061, 0.1802, -0.3827), (-0.8155, 0.1622, -0.5556), (-0.6935, 0.1379, -0.7071), (-0.5449, 0.1084, -0.8315), (-0.3753, 0.07466, -0.9239), (-0.1913, 0.03806, -0.9808), (-0.1802, 0.07466, 0.9808), (-0.3536, 0.1464, 0.9239), (-0.5133, 0.2126, 0.8315), (-0.6533, 0.2706, 0.7071), (-0.7682, 0.3182, 0.5556), (-0.8536, 0.3536, 0.3827), (-0.9061, 0.3753, 0.1951), (-0.9239, 0.3827, 7.55e-08), (-0.9061, 0.3753, -0.1951), (-0.8536, 0.3536, -0.3827), (-0.7682, 0.3182, -0.5556), (-0.6533, 0.2706, -0.7071), (-0.5133, 0.2126, -0.8315), (-0.3536, 0.1464, -0.9239), (-0.1802, 0.07466, -0.9808), (-0.1622, 0.1084, 0.9808), (-0.3182, 0.2126, 0.9239), (-0.4619, 0.3087, 0.8315), (-0.5879, 0.3928, 0.7071), (-0.6913, 0.4619, 0.5556), (-0.7682, 0.5133, 0.3827), (-0.8155, 0.5449, 0.1951), (-0.8315, 0.5556, 7.55e-08), (-0.8155, 0.5449, -0.1951), (-0.7682, 0.5133, -0.3827), (-0.6913, 0.4619, -0.5556), (-0.5879, 0.3928, -0.7071), (-0.4619, 0.3087, -0.8315), (-0.3182, 0.2126, -0.9239), (-0.1622, 0.1084, -0.9808), (-0.1379, 0.1379, 0.9808), (-0.2706, 0.2706, 0.9239), (-0.3928, 0.3928, 0.8315), (-0.5, 0.5, 0.7071), (-0.5879, 0.5879, 0.5556), (-0.6533, 0.6533, 0.3827), (-0.6935, 0.6935, 0.1951), (-0.7071, 0.7071, 7.55e-08), (-0.6935, 0.6935, -0.1951), (-0.6533, 0.6533, -0.3827), (-0.5879, 0.5879, -0.5556), (-0.5, 0.5, -0.7071), (-0.3928, 0.3928, -0.8315), (-0.2706, 0.2706, -0.9239), (-0.1379, 0.1379, -0.9808), (-0.1084, 0.1622, 0.9808), (-0.2126, 0.3182, 0.9239), (-0.3087, 0.4619, 0.8315), (-0.3928, 0.5879, 0.7071), (-0.4619, 0.6913, 0.5556), (-0.5133, 0.7682, 0.3827), (-0.5449, 0.8155, 0.1951), (-0.5556, 0.8315, 7.55e-08), (-0.5449, 0.8155, -0.1951), (-0.5133, 0.7682, -0.3827), (-0.4619, 0.6913, -0.5556), (-0.3928, 0.5879, -0.7071), (-0.3087, 0.4619, -0.8315), (-0.2126, 0.3182, -0.9239), (-0.1084, 0.1622, -0.9808), (-0.07466, 0.1802, 0.9808), (-0.1464, 0.3536, 0.9239), (-0.2126, 0.5133, 0.8315), (-0.2706, 0.6533, 0.7071), (-0.3182, 0.7682, 0.5556), (-0.3536, 0.8536, 0.3827), (-0.3753, 0.9061, 0.1951), (-0.3827, 0.9239, 7.55e-08), (-0.3753, 0.9061, -0.1951), (-0.3536, 0.8536, -0.3827), (-0.3182, 0.7682, -0.5556), (-0.2706, 0.6533, -0.7071), (-0.2126, 0.5133, -0.8315), (-0.1464, 0.3536, -0.9239), (-0.07466, 0.1802, -0.9808), (-0.03806, 0.1913, 0.9808), (-0.07466, 0.3753, 0.9239), (-0.1084, 0.5449, 0.8315), (-0.1379, 0.6935, 0.7071), (-0.1622, 0.8155, 0.5556), (-0.1802, 0.9061, 0.3827), (-0.1913, 0.9619, 0.1951), (-0.1951, 0.9808, 7.55e-08), (-0.1913, 0.9619, -0.1951), (-0.1802, 0.9061, -0.3827), (-0.1622, 0.8155, -0.5556), (-0.1379, 0.6935, -0.7071), (-0.1084, 0.5449, -0.8315), (-0.07466, 0.3753, -0.9239), (-0.03806, 0.1913, -0.9808), (3.266e-07, 0.1951, 0.9808), (3.192e-07, 0.3827, 0.9239), (3.117e-07, 0.5556, 0.8315), (3.192e-07, 0.7071, 0.7071), (3.341e-07, 0.8315, 0.5556), (2.745e-07, 0.9239, 0.3827), (3.937e-07, 0.9808, 0.1951), (3.788e-07, 1.0, 7.55e-08), (3.937e-07, 0.9808, -0.1951), (2.298e-07, 0.9239, -0.3827), (3.341e-07, 0.8315, -0.5556), (3.192e-07, 0.7071, -0.7071), (3.415e-07, 0.5556, -0.8315), (3.043e-07, 0.3827, -0.9239), (3.08e-07, 0.1951, -0.9808), (0.03806, 0.1913, 0.9808), (0.07466, 0.3753, 0.9239), (0.1084, 0.5449, 0.8315), (0.138, 0.6935, 0.7071), (0.1622, 0.8155, 0.5556), (0.1802, 0.9061, 0.3827), (0.1913, 0.9619, 0.1951), (0.1951, 0.9808, 7.55e-08), (0.1913, 0.9619, -0.1951), (0.1802, 0.9061, -0.3827), (0.1622, 0.8155, -0.5556), (0.138, 0.6935, -0.7071), (0.1084, 0.5449, -0.8315), (0.07466, 0.3753, -0.9239), (0.03806, 0.1913, -0.9808), (0.07466, 0.1802, 0.9808), (0.1464, 0.3536, 0.9239), (0.2126, 0.5133, 0.8315), (0.2706, 0.6533, 0.7071), (0.3182, 0.7682, 0.5556), (0.3536, 0.8536, 0.3827), (0.3753, 0.9061, 0.1951), (0.3827, 0.9239, 7.55e-08), (0.3753, 0.9061, -0.1951), (0.3536, 0.8536, -0.3827), (0.3182, 0.7682, -0.5556), (0.2706, 0.6533, -0.7071), (0.2126, 0.5133, -0.8315), (0.1464, 0.3536, -0.9239), (0.07466, 0.1802, -0.9808), (0.1084, 0.1622, 0.9808), (0.2126, 0.3182, 0.9239), (0.3087, 0.4619, 0.8315), (0.3928, 0.5879, 0.7071), (0.4619, 0.6913, 0.5556), (0.5133, 0.7682, 0.3827), (0.5449, 0.8155, 0.1951), (0.5556, 0.8315, 7.55e-08), (0.5449, 0.8155, -0.1951), (0.5133, 0.7682, -0.3827), (0.4619, 0.6913, -0.5556), (0.3928, 0.5879, -0.7071), (0.3087, 0.4619, -0.8315), (0.2126, 0.3182, -0.9239), (0.1084, 0.1622, -0.9808), (0.138, 0.1379, 0.9808), (0.2706, 0.2706, 0.9239), (0.3928, 0.3928, 0.8315), (0.5, 0.5, 0.7071), (0.5879, 0.5879, 0.5556), (0.6533, 0.6533, 0.3827), (0.6935, 0.6935, 0.1951), (0.7071, 0.7071, 7.55e-08), (0.6935, 0.6935, -0.1951), (0.6533, 0.6533, -0.3827), (0.5879, 0.5879, -0.5556), (0.5, 0.5, -0.7071), (0.3928, 0.3928, -0.8315), (0.2706, 0.2706, -0.9239), (0.138, 0.1379, -0.9808), (0.1622, 0.1084, 0.9808), (0.3182, 0.2126, 0.9239), (0.4619, 0.3087, 0.8315), (0.5879, 0.3928, 0.7071), (0.6913, 0.4619, 0.5556), (0.7682, 0.5133, 0.3827), (0.8155, 0.5449, 0.1951), (0.8315, 0.5556, 7.55e-08), (0.8155, 0.5449, -0.1951), (0.7682, 0.5133, -0.3827), (0.6913, 0.4619, -0.5556), (0.5879, 0.3928, -0.7071), (0.4619, 0.3087, -0.8315), (0.3182, 0.2126, -0.9239), (0.1622, 0.1084, -0.9808), (0.1802, 0.07466, 0.9808), (0.3536, 0.1464, 0.9239), (0.5133, 0.2126, 0.8315), (0.6533, 0.2706, 0.7071), (0.7682, 0.3182, 0.5556), (0.8536, 0.3536, 0.3827), (0.9061, 0.3753, 0.1951), (0.9239, 0.3827, 7.55e-08), (0.9061, 0.3753, -0.1951), (0.8536, 0.3536, -0.3827), (0.7682, 0.3182, -0.5556), (0.6533, 0.2706, -0.7071), (0.5133, 0.2126, -0.8315), (0.3536, 0.1464, -0.9239), (0.1802, 0.07466, -0.9808), (0.1913, 0.03806, 0.9808), (0.3753, 0.07466, 0.9239), (0.5449, 0.1084, 0.8315), (0.6935, 0.1379, 0.7071), (0.8155, 0.1622, 0.5556), (0.9061, 0.1802, 0.3827), (0.9619, 0.1913, 0.1951), (0.9808, 0.1951, 7.55e-08), (0.9619, 0.1913, -0.1951), (0.9061, 0.1802, -0.3827), (0.8155, 0.1622, -0.5556), (0.6935, 0.1379, -0.7071), (0.5449, 0.1084, -0.8315), (0.3753, 0.07466, -0.9239), (0.1913, 0.03806, -0.9808), (0.1951, -7.212e-09, 0.9808), (0.3827, 4.122e-08, 0.9239), (0.5556, 2.632e-08, 0.8315), (0.7071, -2.584e-08, 0.7071), (0.8315, -8.544e-08, 0.5556), (0.9239, 6.357e-08, 0.3827), (0.9808, -8.544e-08, 0.1951), (1.0, -1.003e-07, 7.55e-08), (0.9808, -8.544e-08, -0.1951), (0.9239, 6.357e-08, -0.3827), (0.8315, -8.544e-08, -0.5556), (0.7071, -2.584e-08, -0.7071), (0.5556, -1.094e-08, -0.8315), (0.3827, 3.964e-09, -0.9239), (0.1951, 3.964e-09, -0.9808), (0.1913, -0.03806, 0.9808), (0.3753, -0.07466, 0.9239), (0.5449, -0.1084, 0.8315), (0.6935, -0.1379, 0.7071), (0.8155, -0.1622, 0.5556), (0.9061, -0.1802, 0.3827), (0.9619, -0.1913, 0.1951), (0.9808, -0.1951, 7.55e-08), (0.9619, -0.1913, -0.1951), (0.9061, -0.1802, -0.3827), (0.8155, -0.1622, -0.5556), (0.6935, -0.1379, -0.7071), (0.5449, -0.1084, -0.8315), (0.3753, -0.07466, -0.9239), (0.1913, -0.03806, -0.9808), (0.1802, -0.07466, 0.9808), (0.3536, -0.1464, 0.9239), (0.5133, -0.2126, 0.8315), (0.6533, -0.2706, 0.7071), (0.7682, -0.3182, 0.5556), (0.8536, -0.3536, 0.3827), (0.9061, -0.3753, 0.1951), (0.9239, -0.3827, 7.55e-08), (0.9061, -0.3753, -0.1951), (0.8536, -0.3536, -0.3827), (0.7682, -0.3182, -0.5556), (0.6533, -0.2706, -0.7071), (0.5133, -0.2126, -0.8315), (0.3536, -0.1464, -0.9239), (0.1802, -0.07466, -0.9808), (0.1622, -0.1084, 0.9808), (0.3182, -0.2126, 0.9239), (0.4619, -0.3087, 0.8315), (0.5879, -0.3928, 0.7071), (0.6913, -0.4619, 0.5556), (0.7682, -0.5133, 0.3827), (0.8155, -0.5449, 0.1951), (0.8315, -0.5556, 7.55e-08), (0.8155, -0.5449, -0.1951), (0.7682, -0.5133, -0.3827), (0.6913, -0.4619, -0.5556), (0.5879, -0.3928, -0.7071), (0.4619, -0.3087, -0.8315), (0.3182, -0.2126, -0.9239), (0.1622, -0.1084, -0.9808), (0.138, -0.1379, 0.9808), (0.2706, -0.2706, 0.9239), (0.3928, -0.3928, 0.8315), (0.5, -0.5, 0.7071), (0.5879, -0.5879, 0.5556), (0.6533, -0.6533, 0.3827), (0.6935, -0.6935, 0.1951), (0.7071, -0.7071, 7.55e-08), (0.6935, -0.6935, -0.1951), (0.6533, -0.6533, -0.3827), (0.5879, -0.5879, -0.5556), (0.5, -0.5, -0.7071), (0.3928, -0.3928, -0.8315), (0.2706, -0.2706, -0.9239), (0.1379, -0.1379, -0.9808), (0.1084, -0.1622, 0.9808), (0.2126, -0.3182, 0.9239), (0.3087, -0.4619, 0.8315), (0.3928, -0.5879, 0.7071), (0.4619, -0.6913, 0.5556), (0.5133, -0.7682, 0.3827), (0.5449, -0.8155, 0.1951), (0.5556, -0.8315, 7.55e-08), (0.5449, -0.8155, -0.1951), (0.5133, -0.7682, -0.3827), (0.4619, -0.6913, -0.5556), (0.3928, -0.5879, -0.7071), (0.3087, -0.4619, -0.8315), (0.2126, -0.3182, -0.9239), (0.1084, -0.1622, -0.9808), (3.258e-07, 0.0, -1.0), (0.07466, -0.1802, 0.9808), (0.1464, -0.3536, 0.9239), (0.2126, -0.5133, 0.8315), (0.2706, -0.6533, 0.7071), (0.3182, -0.7682, 0.5556), (0.3536, -0.8536, 0.3827), (0.3753, -0.9061, 0.1951), (0.3827, -0.9239, 7.55e-08), (0.3753, -0.9061, -0.1951), (0.3536, -0.8536, -0.3827), (0.3182, -0.7682, -0.5556), (0.2706, -0.6533, -0.7071), (0.2126, -0.5133, -0.8315), (0.1464, -0.3536, -0.9239), (0.07466, -0.1802, -0.9808), (0.03806, -0.1913, 0.9808), (0.07466, -0.3753, 0.9239), (0.1084, -0.5449, 0.8315), (0.1379, -0.6935, 0.7071), (0.1622, -0.8155, 0.5556), (0.1802, -0.9061, 0.3827), (0.1913, -0.9619, 0.1951), (0.1951, -0.9808, 7.55e-08), (0.1913, -0.9619, -0.1951), (0.1802, -0.9061, -0.3827), (0.1622, -0.8155, -0.5556), (0.1379, -0.6935, -0.7071), (0.1084, -0.5449, -0.8315), (0.07466, -0.3753, -0.9239), (0.03806, -0.1913, -0.9808), (3.117e-07, -0.1951, 0.9808), (2.819e-07, -0.3827, 0.9239), (2.819e-07, -0.5556, 0.8315), (1.851e-07, -0.7071, 0.7071), (1.404e-07, -0.8315, 0.5556), (3.192e-07, -0.9239, 0.3827), (9.567e-08, -0.9808, 0.1951), (1.404e-07, -1.0, 7.55e-08), (9.567e-08, -0.9808, -0.1951), (3.192e-07, -0.9239, -0.3827), (1.404e-07, -0.8315, -0.5556), (1.851e-07, -0.7071, -0.7071), (2.596e-07, -0.5556, -0.8315), (2.521e-07, -0.3827, -0.9239), (3.155e-07, -0.1951, -0.9808), (-0.03806, -0.1913, 0.9808), (-0.07466, -0.3753, 0.9239), (-0.1084, -0.5449, 0.8315), (-0.1379, -0.6935, 0.7071), (-0.1622, -0.8155, 0.5556), (-0.1802, -0.9061, 0.3827), (-0.1913, -0.9619, 0.1951), (-0.1951, -0.9808, 7.55e-08), (-0.1913, -0.9619, -0.1951), (-0.1802, -0.9061, -0.3827), (-0.1622, -0.8155, -0.5556), (-0.1379, -0.6935, -0.7071), (-0.1084, -0.5449, -0.8315), (-0.07466, -0.3753, -0.9239), (-0.03806, -0.1913, -0.9808), (-0.07466, -0.1802, 0.9808), (-0.1464, -0.3536, 0.9239), (-0.2126, -0.5133, 0.8315), (-0.2706, -0.6533, 0.7071), (-0.3182, -0.7682, 0.5556), (-0.3536, -0.8536, 0.3827), (-0.3753, -0.9061, 0.1951), (-0.3827, -0.9239, 7.55e-08), (-0.3753, -0.9061, -0.1951), (-0.3536, -0.8536, -0.3827), (-0.3182, -0.7682, -0.5556), (-0.2706, -0.6533, -0.7071), (-0.2126, -0.5133, -0.8315), (-0.1464, -0.3536, -0.9239), (-0.07466, -0.1802, -0.9808), (-0.1084, -0.1622, 0.9808), (-0.2126, -0.3182, 0.9239), (-0.3087, -0.4619, 0.8315), (-0.3928, -0.5879, 0.7071), (-0.4619, -0.6913, 0.5556), (-0.5133, -0.7682, 0.3827), (-0.5449, -0.8155, 0.1951), (-0.5556, -0.8315, 7.55e-08), (-0.5449, -0.8155, -0.1951), (-0.5133, -0.7682, -0.3827), (-0.4619, -0.6913, -0.5556), (-0.3928, -0.5879, -0.7071), (-0.3087, -0.4619, -0.8315), (-0.2126, -0.3182, -0.9239), (-0.1084, -0.1622, -0.9808), (-0.1379, -0.1379, 0.9808), (-0.2706, -0.2706, 0.9239), (-0.3928, -0.3928, 0.8315), (-0.5, -0.5, 0.7071), (-0.5879, -0.5879, 0.5556), (-0.6533, -0.6533, 0.3827), (-0.6935, -0.6935, 0.1951), (-0.7071, -0.7071, 7.55e-08), (-0.6935, -0.6935, -0.1951), (-0.6533, -0.6533, -0.3827), (-0.5879, -0.5879, -0.5556), (-0.5, -0.5, -0.7071), (-0.3928, -0.3928, -0.8315), (-0.2706, -0.2706, -0.9239), (-0.1379, -0.1379, -0.9808), (-0.1622, -0.1084, 0.9808), (-0.3182, -0.2126, 0.9239), (-0.4619, -0.3087, 0.8315), (-0.5879, -0.3928, 0.7071), (-0.6913, -0.4619, 0.5556), (-0.7682, -0.5133, 0.3827), (-0.8155, -0.5449, 0.1951), (-0.8315, -0.5556, 7.55e-08), (-0.8155, -0.5449, -0.1951), (-0.7682, -0.5133, -0.3827), (-0.6913, -0.4619, -0.5556), (-0.5879, -0.3928, -0.7071), (-0.4619, -0.3087, -0.8315), (-0.3182, -0.2126, -0.9239), (-0.1622, -0.1084, -0.9808), (2.48e-08, -1.247e-07, 1.0), (-0.1802, -0.07466, 0.9808), (-0.3536, -0.1464, 0.9239), (-0.5133, -0.2126, 0.8315), (-0.6533, -0.2706, 0.7071), (-0.7682, -0.3182, 0.5556), (-0.8536, -0.3536, 0.3827), (-0.9061, -0.3753, 0.1951), (-0.9239, -0.3827, 7.55e-08), (-0.9061, -0.3753, -0.1951), (-0.8536, -0.3536, -0.3827), (-0.7682, -0.3182, -0.5556), (-0.6533, -0.2706, -0.7071), (-0.5133, -0.2126, -0.8315), (-0.3536, -0.1464, -0.9239), (-0.1802, -0.07466, -0.9808), (-0.1913, -0.03806, 0.9808), (-0.3753, -0.07466, 0.9239), (-0.5449, -0.1084, 0.8315), (-0.6935, -0.1379, 0.7071), (-0.8155, -0.1622, 0.5556), (-0.9061, -0.1802, 0.3827), (-0.9619, -0.1913, 0.1951), (-0.9808, -0.1951, 7.55e-08), (-0.9619, -0.1913, -0.1951), (-0.9061, -0.1802, -0.3827), (-0.8155, -0.1622, -0.5556), (-0.6935, -0.1379, -0.7071), (-0.5449, -0.1084, -0.8315), (-0.3753, -0.07466, -0.9239), (-0.1913, -0.03806, -0.9808)], [], [(7, 6, 21, 22), (8, 7, 22, 23), (1, 0, 15, 16), (9, 8, 23, 24), (2, 1, 16, 17), (10, 9, 24, 25), (3, 2, 17, 18), (11, 10, 25, 26), (4, 3, 18, 19), (12, 11, 26, 27), (5, 4, 19, 20), (13, 12, 27, 28), (6, 5, 20, 21), (14, 13, 28, 29), (21, 20, 35, 36), (29, 28, 43, 44), (22, 21, 36, 37), (23, 22, 37, 38), (16, 15, 30, 31), (24, 23, 38, 39), (17, 16, 31, 32), (25, 24, 39, 40), (18, 17, 32, 33), (26, 25, 40, 41), (19, 18, 33, 34), (27, 26, 41, 42), (20, 19, 34, 35), (28, 27, 42, 43), (40, 39, 54, 55), (33, 32, 47, 48), (41, 40, 55, 56), (34, 33, 48, 49), (42, 41, 56, 57), (35, 34, 49, 50), (43, 42, 57, 58), (36, 35, 50, 51), (44, 43, 58, 59), (37, 36, 51, 52), (38, 37, 52, 53), (31, 30, 45, 46), (39, 38, 53, 54), (32, 31, 46, 47), (59, 58, 73, 74), (52, 51, 66, 67), (53, 52, 67, 68), (46, 45, 60, 61), (54, 53, 68, 69), (47, 46, 61, 62), (55, 54, 69, 70), (48, 47, 62, 63), (56, 55, 70, 71), (49, 48, 63, 64), (57, 56, 71, 72), (50, 49, 64, 65), (58, 57, 72, 73), (51, 50, 65, 66), (63, 62, 77, 78), (71, 70, 85, 86), (64, 63, 78, 79), (72, 71, 86, 87), (65, 64, 79, 80), (73, 72, 87, 88), (66, 65, 80, 81), (74, 73, 88, 89), (67, 66, 81, 82), (68, 67, 82, 83), (61, 60, 75, 76), (69, 68, 83, 84), (62, 61, 76, 77), (70, 69, 84, 85), (82, 81, 96, 97), (83, 82, 97, 98), (76, 75, 90, 91), (84, 83, 98, 99), (77, 76, 91, 92), (85, 84, 99, 100), (78, 77, 92, 93), (86, 85, 100, 101), (79, 78, 93, 94), (87, 86, 101, 102), (80, 79, 94, 95), (88, 87, 102, 103), (81, 80, 95, 96), (89, 88, 103, 104), (101, 100, 115, 116), (94, 93, 108, 109), (102, 101, 116, 117), (95, 94, 109, 110), (103, 102, 117, 118), (96, 95, 110, 111), (104, 103, 118, 119), (97, 96, 111, 112), (98, 97, 112, 113), (91, 90, 105, 106), (99, 98, 113, 114), (92, 91, 106, 107), (100, 99, 114, 115), (93, 92, 107, 108), (113, 112, 127, 128), (106, 105, 120, 121), (114, 113, 128, 129), (107, 106, 121, 122), (115, 114, 129, 130), (108, 107, 122, 123), (116, 115, 130, 131), (109, 108, 123, 124), (117, 116, 131, 132), (110, 109, 124, 125), (118, 117, 132, 133), (111, 110, 125, 126), (119, 118, 133, 134), (112, 111, 126, 127), (132, 131, 146, 147), (125, 124, 139, 140), (133, 132, 147, 148), (126, 125, 140, 141), (134, 133, 148, 149), (127, 126, 141, 142), (128, 127, 142, 143), (121, 120, 135, 136), (129, 128, 143, 144), (122, 121, 136, 137), (130, 129, 144, 145), (123, 122, 137, 138), (131, 130, 145, 146), (124, 123, 138, 139), (136, 135, 150, 151), (144, 143, 158, 159), (137, 136, 151, 152), (145, 144, 159, 160), (138, 137, 152, 153), (146, 145, 160, 161), (139, 138, 153, 154), (147, 146, 161, 162), (140, 139, 154, 155), (148, 147, 162, 163), (141, 140, 155, 156), (149, 148, 163, 164), (142, 141, 156, 157), (143, 142, 157, 158), (155, 154, 169, 170), (163, 162, 177, 178), (156, 155, 170, 171), (164, 163, 178, 179), (157, 156, 171, 172), (158, 157, 172, 173), (151, 150, 165, 166), (159, 158, 173, 174), (152, 151, 166, 167), (160, 159, 174, 175), (153, 152, 167, 168), (161, 160, 175, 176), (154, 153, 168, 169), (162, 161, 176, 177), (174, 173, 188, 189), (167, 166, 181, 182), (175, 174, 189, 190), (168, 167, 182, 183), (176, 175, 190, 191), (169, 168, 183, 184), (177, 176, 191, 192), (170, 169, 184, 185), (178, 177, 192, 193), (171, 170, 185, 186), (179, 178, 193, 194), (172, 171, 186, 187), (173, 172, 187, 188), (166, 165, 180, 181), (193, 192, 207, 208), (186, 185, 200, 201), (194, 193, 208, 209), (187, 186, 201, 202), (188, 187, 202, 203), (181, 180, 195, 196), (189, 188, 203, 204), (182, 181, 196, 197), (190, 189, 204, 205), (183, 182, 197, 198), (191, 190, 205, 206), (184, 183, 198, 199), (192, 191, 206, 207), (185, 184, 199, 200), (197, 196, 211, 212), (205, 204, 219, 220), (198, 197, 212, 213), (206, 205, 220, 221), (199, 198, 213, 214), (207, 206, 221, 222), (200, 199, 214, 215), (208, 207, 222, 223), (201, 200, 215, 216), (209, 208, 223, 224), (202, 201, 216, 217), (203, 202, 217, 218), (196, 195, 210, 211), (204, 203, 218, 219), (216, 215, 230, 231), (224, 223, 238, 239), (217, 216, 231, 232), (218, 217, 232, 233), (211, 210, 225, 226), (219, 218, 233, 234), (212, 211, 226, 227), (220, 219, 234, 235), (213, 212, 227, 228), (221, 220, 235, 236), (214, 213, 228, 229), (222, 221, 236, 237), (215, 214, 229, 230), (223, 222, 237, 238), (235, 234, 249, 250), (228, 227, 242, 243), (236, 235, 250, 251), (229, 228, 243, 244), (237, 236, 251, 252), (230, 229, 244, 245), (238, 237, 252, 253), (231, 230, 245, 246), (239, 238, 253, 254), (232, 231, 246, 247), (233, 232, 247, 248), (226, 225, 240, 241), (234, 233, 248, 249), (227, 226, 241, 242), (254, 253, 268, 269), (247, 246, 261, 262), (248, 247, 262, 263), (241, 240, 255, 256), (249, 248, 263, 264), (242, 241, 256, 257), (250, 249, 264, 265), (243, 242, 257, 258), (251, 250, 265, 266), (244, 243, 258, 259), (252, 251, 266, 267), (245, 244, 259, 260), (253, 252, 267, 268), (246, 245, 260, 261), (266, 265, 280, 281), (259, 258, 273, 274), (267, 266, 281, 282), (260, 259, 274, 275), (268, 267, 282, 283), (261, 260, 275, 276), (269, 268, 283, 284), (262, 261, 276, 277), (263, 262, 277, 278), (256, 255, 270, 271), (264, 263, 278, 279), (257, 256, 271, 272), (265, 264, 279, 280), (258, 257, 272, 273), (278, 277, 292, 293), (271, 270, 285, 286), (279, 278, 293, 294), (272, 271, 286, 287), (280, 279, 294, 295), (273, 272, 287, 288), (281, 280, 295, 296), (274, 273, 288, 289), (282, 281, 296, 297), (275, 274, 289, 290), (283, 282, 297, 298), (276, 275, 290, 291), (284, 283, 298, 299), (277, 276, 291, 292), (289, 288, 303, 304), (297, 296, 311, 312), (290, 289, 304, 305), (298, 297, 312, 313), (291, 290, 305, 306), (299, 298, 313, 314), (292, 291, 306, 307), (293, 292, 307, 308), (286, 285, 300, 301), (294, 293, 308, 309), (287, 286, 301, 302), (295, 294, 309, 310), (288, 287, 302, 303), (296, 295, 310, 311), (308, 307, 322, 323), (301, 300, 315, 316), (309, 308, 323, 324), (302, 301, 316, 317), (310, 309, 324, 325), (303, 302, 317, 318), (311, 310, 325, 326), (304, 303, 318, 319), (312, 311, 326, 327), (305, 304, 319, 320), (313, 312, 327, 328), (306, 305, 320, 321), (314, 313, 328, 329), (307, 306, 321, 322), (327, 326, 342, 343), (320, 319, 335, 336), (328, 327, 343, 344), (321, 320, 336, 337), (329, 328, 344, 345), (322, 321, 337, 338), (323, 322, 338, 339), (316, 315, 331, 332), (324, 323, 339, 340), (317, 316, 332, 333), (325, 324, 340, 341), (318, 317, 333, 334), (326, 325, 341, 342), (319, 318, 334, 335), (332, 331, 346, 347), (340, 339, 354, 355), (333, 332, 347, 348), (341, 340, 355, 356), (334, 333, 348, 349), (342, 341, 356, 357), (335, 334, 349, 350), (343, 342, 357, 358), (336, 335, 350, 351), (344, 343, 358, 359), (337, 336, 351, 352), (345, 344, 359, 360), (338, 337, 352, 353), (339, 338, 353, 354), (351, 350, 365, 366), (359, 358, 373, 374), (352, 351, 366, 367), (360, 359, 374, 375), (353, 352, 367, 368), (354, 353, 368, 369), (347, 346, 361, 362), (355, 354, 369, 370), (348, 347, 362, 363), (356, 355, 370, 371), (349, 348, 363, 364), (357, 356, 371, 372), (350, 349, 364, 365), (358, 357, 372, 373), (370, 369, 384, 385), (363, 362, 377, 378), (371, 370, 385, 386), (364, 363, 378, 379), (372, 371, 386, 387), (365, 364, 379, 380), (373, 372, 387, 388), (366, 365, 380, 381), (374, 373, 388, 389), (367, 366, 381, 382), (375, 374, 389, 390), (368, 367, 382, 383), (369, 368, 383, 384), (362, 361, 376, 377), (389, 388, 403, 404), (382, 381, 396, 397), (390, 389, 404, 405), (383, 382, 397, 398), (384, 383, 398, 399), (377, 376, 391, 392), (385, 384, 399, 400), (378, 377, 392, 393), (386, 385, 400, 401), (379, 378, 393, 394), (387, 386, 401, 402), (380, 379, 394, 395), (388, 387, 402, 403), (381, 380, 395, 396), (401, 400, 415, 416), (394, 393, 408, 409), (402, 401, 416, 417), (395, 394, 409, 410), (403, 402, 417, 418), (396, 395, 410, 411), (404, 403, 418, 419), (397, 396, 411, 412), (405, 404, 419, 420), (398, 397, 412, 413), (399, 398, 413, 414), (392, 391, 406, 407), (400, 399, 414, 415), (393, 392, 407, 408), (420, 419, 434, 435), (413, 412, 427, 428), (414, 413, 428, 429), (407, 406, 421, 422), (415, 414, 429, 430), (408, 407, 422, 423), (416, 415, 430, 431), (409, 408, 423, 424), (417, 416, 431, 432), (410, 409, 424, 425), (418, 417, 432, 433), (411, 410, 425, 426), (419, 418, 433, 434), (412, 411, 426, 427), (424, 423, 438, 439), (432, 431, 446, 447), (425, 424, 439, 440), (433, 432, 447, 448), (426, 425, 440, 441), (434, 433, 448, 449), (427, 426, 441, 442), (435, 434, 449, 450), (428, 427, 442, 443), (429, 428, 443, 444), (422, 421, 436, 437), (430, 429, 444, 445), (423, 422, 437, 438), (431, 430, 445, 446), (443, 442, 458, 459), (444, 443, 459, 460), (437, 436, 452, 453), (445, 444, 460, 461), (438, 437, 453, 454), (446, 445, 461, 462), (439, 438, 454, 455), (447, 446, 462, 463), (440, 439, 455, 456), (448, 447, 463, 464), (441, 440, 456, 457), (449, 448, 464, 465), (442, 441, 457, 458), (450, 449, 465, 466), (463, 462, 477, 478), (456, 455, 470, 471), (464, 463, 478, 479), (457, 456, 471, 472), (465, 464, 479, 480), (458, 457, 472, 473), (466, 465, 480, 481), (459, 458, 473, 474), (460, 459, 474, 475), (453, 452, 467, 468), (461, 460, 475, 476), (454, 453, 468, 469), (462, 461, 476, 477), (455, 454, 469, 470), (0, 451, 15), (330, 14, 29), (15, 451, 30), (330, 29, 44), (30, 451, 45), (330, 44, 59), (45, 451, 60), (330, 59, 74), (60, 451, 75), (330, 74, 89), (75, 451, 90), (330, 89, 104), (90, 451, 105), (330, 104, 119), (330, 119, 134), (105, 451, 120), (120, 451, 135), (330, 134, 149), (135, 451, 150), (330, 149, 164), (150, 451, 165), (330, 164, 179), (165, 451, 180), (330, 179, 194), (180, 451, 195), (330, 194, 209), (195, 451, 210), (330, 209, 224), (210, 451, 225), (330, 224, 239), (225, 451, 240), (330, 239, 254), (240, 451, 255), (330, 254, 269), (255, 451, 270), (330, 269, 284), (270, 451, 285), (330, 284, 299), (285, 451, 300), (330, 299, 314), (300, 451, 315), (330, 314, 329), (315, 451, 331), (330, 329, 345), (331, 451, 346), (330, 345, 360), (346, 451, 361), (330, 360, 375), (361, 451, 376), (330, 375, 390), (376, 451, 391), (330, 390, 405), (391, 451, 406), (330, 405, 420), (406, 451, 421), (330, 420, 435), (421, 451, 436), (330, 435, 450), (436, 451, 452), (330, 450, 466), (452, 451, 467), (330, 466, 481), (467, 451, 0), (330, 481, 14), (475, 474, 7, 8), (468, 467, 0, 1), (476, 475, 8, 9), (469, 468, 1, 2), (477, 476, 9, 10), (470, 469, 2, 3), (478, 477, 10, 11), (471, 470, 3, 4), (479, 478, 11, 12), (472, 471, 4, 5), (480, 479, 12, 13), (473, 472, 5, 6), (481, 480, 13, 14), (474, 473, 6, 7)])
me_sphere.materials.append(mat_material_003)
me_sphere.use_remesh_preserve_volume = False
me_sphere.use_remesh_preserve_attributes = False
me_sphere.use_mirror_vertex_groups = False
me_sphere.update()

# ---- objects
ob_spawn_point = bpy.data.objects.new('Spawn Point', None)
ob_plane_001 = bpy.data.objects.new('Plane.001', me_plane_002)
ob_player = bpy.data.objects.new('Player', me_cube_001)
ob_plane = bpy.data.objects.new('Plane', me_plane)
ob_lamp = bpy.data.objects.new('Lamp', light_lamp)
ob_camera = bpy.data.objects.new('Camera', cam_camera)
ob_sphere = bpy.data.objects.new('Sphere', me_sphere)

# ---- transforms, parenting, visibility, modifiers, constraints
ob_spawn_point.location = (5.914, 5.123, 2.777)
ob_spawn_point.empty_image_offset = (0.0, 0.0)
ob_spawn_point.lineart.crease_threshold = 0.0
ob_plane_001.location = (0.01435, -0.01978, -1.869)
ob_plane_001.scale = (9.025, 9.025, 9.025)
ob_plane_001.hide_render = True
ob_plane_001.lineart.crease_threshold = 0.0
ob_player.location = (-0.03004, -5.732, 2.333)
ob_player.scale = (1.015, 1.015, 1.015)
ob_player.lineart.crease_threshold = 0.0
ob_plane.location = (0.0, 0.0, 0.0)
ob_plane.scale = (7.918, 7.918, 7.918)
ob_plane.lineart.crease_threshold = 0.0
ob_lamp.location = (4.076, 1.005, 5.904)
ob_lamp.rotation_euler = (0.6503, 0.05522, 1.866)
ob_lamp.lock_rotations_4d = False
ob_lamp.empty_display_type = 'ARROWS'
ob_lamp.color = (0.0, 0.0, 0.0, 0.0)
ob_lamp.lineart.crease_threshold = 0.0
ob_camera.location = (7.481, -6.508, 5.344)
ob_camera.rotation_euler = (1.109, 0.01082, 0.8149)
ob_camera.lock_rotations_4d = False
ob_camera.empty_display_type = 'ARROWS'
ob_camera.color = (0.0, 0.0, 0.0, 0.0)
ob_camera.display_type = 'WIRE'
ob_camera.lineart.crease_threshold = 0.0
ob_sphere.location = (4.763, -2.54, 2.777)
ob_sphere.scale = (0.6353, 0.6353, 0.6353)
ob_sphere.lineart.crease_threshold = 0.0

# ---- collection membership
col_collection_1.objects.link(ob_spawn_point)
col_collection_1.objects.link(ob_plane_001)
col_collection_1.objects.link(ob_player)
col_collection_1.objects.link(ob_plane)
col_collection_1.objects.link(ob_lamp)
col_collection_1.objects.link(ob_camera)
col_collection_2.objects.link(ob_sphere)

# ---- scene / render settings (as saved in the file)
scene.camera = ob_camera
scene.frame_start = 1; scene.frame_end = 250; scene.frame_set(1)
scene.render.engine = 'BLENDER_EEVEE_NEXT'
scene.render.resolution_percentage = 50
scene.render.dither_intensity = 0.0
scene.cycles.use_denoising = False
scene.cycles.samples = 10
scene.cycles.sampling_pattern = 'TABULATED_SOBOL'
scene.cycles.light_sampling_threshold = 0.0
scene.cycles.use_adaptive_sampling = False
scene.cycles.use_light_tree = False
scene.cycles.blur_glossy = 0.0
scene.cycles.pixel_filter_type = 'GAUSSIAN'
scene.cycles.sample_clamp_indirect = 0.0
scene.view_settings.view_transform = 'Standard'
bpy.context.view_layer.update()
